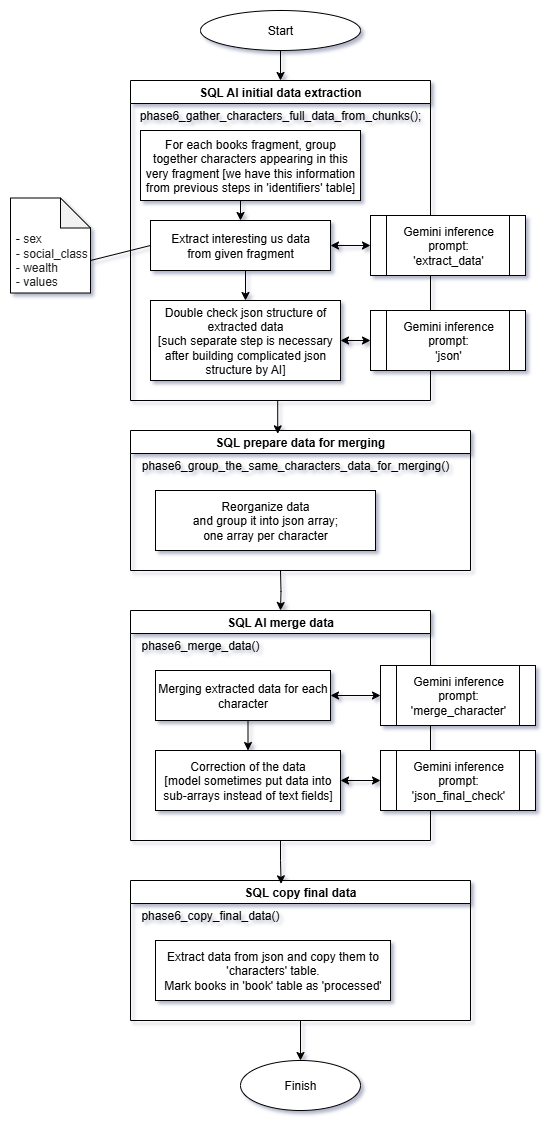

The diagram above was exported from draw.io. Its source (the exported page's mxGraphModel, read from the mxfile embedded in the PNG):
<mxGraphModel dx="1800" dy="722" grid="1" gridSize="10" guides="1" tooltips="1" connect="1" arrows="1" fold="1" page="1" pageScale="1" pageWidth="850" pageHeight="1100" math="0" shadow="0">
  <root>
    <mxCell id="0" />
    <mxCell id="1" parent="0" />
    <mxCell id="Fbgm3DCXqFfnikHuNpdP-1" style="edgeStyle=orthogonalEdgeStyle;rounded=0;orthogonalLoop=1;jettySize=auto;html=1;exitX=0.5;exitY=1;exitDx=0;exitDy=0;" edge="1" parent="1" source="Fbgm3DCXqFfnikHuNpdP-2" target="Fbgm3DCXqFfnikHuNpdP-4">
      <mxGeometry relative="1" as="geometry" />
    </mxCell>
    <mxCell id="Fbgm3DCXqFfnikHuNpdP-2" value="Start" style="ellipse;whiteSpace=wrap;html=1;" vertex="1" parent="1">
      <mxGeometry x="360" y="30" width="160" height="40" as="geometry" />
    </mxCell>
    <mxCell id="Fbgm3DCXqFfnikHuNpdP-4" value="SQL AI initial data extraction" style="swimlane;whiteSpace=wrap;html=1;" vertex="1" parent="1">
      <mxGeometry x="290" y="100" width="300" height="320" as="geometry" />
    </mxCell>
    <mxCell id="Fbgm3DCXqFfnikHuNpdP-5" style="edgeStyle=orthogonalEdgeStyle;rounded=0;orthogonalLoop=1;jettySize=auto;html=1;exitX=0.5;exitY=1;exitDx=0;exitDy=0;entryX=0.5;entryY=0;entryDx=0;entryDy=0;" edge="1" parent="Fbgm3DCXqFfnikHuNpdP-4" source="Fbgm3DCXqFfnikHuNpdP-6" target="Fbgm3DCXqFfnikHuNpdP-9">
      <mxGeometry relative="1" as="geometry" />
    </mxCell>
    <mxCell id="Fbgm3DCXqFfnikHuNpdP-6" value="For each books fragment, group together characters appearing in this very fragment [we have this information from previous steps in 'identifiers' table]" style="rounded=0;whiteSpace=wrap;html=1;" vertex="1" parent="Fbgm3DCXqFfnikHuNpdP-4">
      <mxGeometry x="10" y="50" width="220" height="70" as="geometry" />
    </mxCell>
    <mxCell id="Fbgm3DCXqFfnikHuNpdP-7" value="&lt;div&gt;phase6_gather_characters_full_data_from_chunks();&lt;/div&gt;" style="text;html=1;align=center;verticalAlign=middle;whiteSpace=wrap;rounded=0;" vertex="1" parent="Fbgm3DCXqFfnikHuNpdP-4">
      <mxGeometry y="20" width="300" height="30" as="geometry" />
    </mxCell>
    <mxCell id="Fbgm3DCXqFfnikHuNpdP-8" style="edgeStyle=orthogonalEdgeStyle;rounded=0;orthogonalLoop=1;jettySize=auto;html=1;exitX=0.5;exitY=1;exitDx=0;exitDy=0;entryX=0.5;entryY=0;entryDx=0;entryDy=0;" edge="1" parent="Fbgm3DCXqFfnikHuNpdP-4" source="Fbgm3DCXqFfnikHuNpdP-9" target="Fbgm3DCXqFfnikHuNpdP-10">
      <mxGeometry relative="1" as="geometry" />
    </mxCell>
    <mxCell id="Fbgm3DCXqFfnikHuNpdP-9" value="Extract interesting us data&lt;br&gt;from given fragment" style="rounded=0;whiteSpace=wrap;html=1;" vertex="1" parent="Fbgm3DCXqFfnikHuNpdP-4">
      <mxGeometry x="20" y="140" width="180" height="50" as="geometry" />
    </mxCell>
    <mxCell id="Fbgm3DCXqFfnikHuNpdP-10" value="Double check json structure of extracted data&lt;br&gt;[such separate step is necessary after building complicated json structure by AI]" style="rounded=0;whiteSpace=wrap;html=1;" vertex="1" parent="Fbgm3DCXqFfnikHuNpdP-4">
      <mxGeometry x="20" y="220" width="190" height="80" as="geometry" />
    </mxCell>
    <mxCell id="Fbgm3DCXqFfnikHuNpdP-18" value="&lt;div&gt;&lt;br&gt;&lt;/div&gt;&lt;div&gt;&lt;br&gt;&lt;/div&gt;&amp;nbsp;-&amp;nbsp;&lt;span style=&quot;color: rgb(32, 33, 36); font-family: Roboto, sans-serif; white-space-collapse: preserve; background-color: rgb(255, 255, 255);&quot;&gt;sex&lt;br&gt; - social_class&lt;br&gt; - wealth&lt;br/&gt; - values&lt;/span&gt;" style="shape=note;whiteSpace=wrap;html=1;backgroundOutline=1;darkOpacity=0.05;align=left;" vertex="1" parent="1">
      <mxGeometry x="170" y="217.5" width="80" height="95" as="geometry" />
    </mxCell>
    <mxCell id="Fbgm3DCXqFfnikHuNpdP-76" value="Finish" style="ellipse;whiteSpace=wrap;html=1;" vertex="1" parent="1">
      <mxGeometry x="400" y="1080" width="120" height="50" as="geometry" />
    </mxCell>
    <mxCell id="Fbgm3DCXqFfnikHuNpdP-11" value="Gemini inference&lt;br&gt;prompt:&lt;br&gt;'extract_data'" style="shape=process;whiteSpace=wrap;html=1;backgroundOutline=1;" vertex="1" parent="1">
      <mxGeometry x="530" y="235" width="155" height="60" as="geometry" />
    </mxCell>
    <mxCell id="Fbgm3DCXqFfnikHuNpdP-12" value="" style="endArrow=classic;startArrow=classic;html=1;rounded=0;entryX=0;entryY=0.5;entryDx=0;entryDy=0;exitX=1;exitY=0.5;exitDx=0;exitDy=0;" edge="1" parent="1" source="Fbgm3DCXqFfnikHuNpdP-9" target="Fbgm3DCXqFfnikHuNpdP-11">
      <mxGeometry width="50" height="50" relative="1" as="geometry">
        <mxPoint x="175" y="-230" as="sourcePoint" />
        <mxPoint x="575.7106781186548" y="180" as="targetPoint" />
      </mxGeometry>
    </mxCell>
    <mxCell id="Fbgm3DCXqFfnikHuNpdP-78" value="" style="endArrow=none;html=1;rounded=0;exitX=0;exitY=0;exitDx=80;exitDy=62.5;exitPerimeter=0;entryX=0;entryY=0.5;entryDx=0;entryDy=0;" edge="1" parent="1" source="Fbgm3DCXqFfnikHuNpdP-18" target="Fbgm3DCXqFfnikHuNpdP-9">
      <mxGeometry width="50" height="50" relative="1" as="geometry">
        <mxPoint x="750" y="300" as="sourcePoint" />
        <mxPoint x="800" y="250" as="targetPoint" />
      </mxGeometry>
    </mxCell>
    <mxCell id="Fbgm3DCXqFfnikHuNpdP-79" value="Gemini inference&lt;br&gt;prompt:&lt;br&gt;'json'" style="shape=process;whiteSpace=wrap;html=1;backgroundOutline=1;" vertex="1" parent="1">
      <mxGeometry x="530" y="330" width="155" height="60" as="geometry" />
    </mxCell>
    <mxCell id="Fbgm3DCXqFfnikHuNpdP-80" value="" style="endArrow=classic;startArrow=classic;html=1;rounded=0;exitX=0;exitY=0.5;exitDx=0;exitDy=0;entryX=1;entryY=0.5;entryDx=0;entryDy=0;" edge="1" parent="1" source="Fbgm3DCXqFfnikHuNpdP-79" target="Fbgm3DCXqFfnikHuNpdP-10">
      <mxGeometry width="50" height="50" relative="1" as="geometry">
        <mxPoint x="750" y="300" as="sourcePoint" />
        <mxPoint x="800" y="250" as="targetPoint" />
      </mxGeometry>
    </mxCell>
    <mxCell id="Fbgm3DCXqFfnikHuNpdP-92" style="edgeStyle=orthogonalEdgeStyle;rounded=0;orthogonalLoop=1;jettySize=auto;html=1;entryX=0.5;entryY=0;entryDx=0;entryDy=0;" edge="1" parent="1" target="Fbgm3DCXqFfnikHuNpdP-89">
      <mxGeometry relative="1" as="geometry">
        <mxPoint x="440" y="590" as="sourcePoint" />
      </mxGeometry>
    </mxCell>
    <mxCell id="Fbgm3DCXqFfnikHuNpdP-81" value="SQL prepare data for merging" style="swimlane;whiteSpace=wrap;html=1;" vertex="1" parent="1">
      <mxGeometry x="290" y="450" width="340" height="140" as="geometry" />
    </mxCell>
    <mxCell id="Fbgm3DCXqFfnikHuNpdP-83" value="Reorganize data&lt;br&gt;and group it into json array;&lt;br&gt;one array per character" style="rounded=0;whiteSpace=wrap;html=1;" vertex="1" parent="Fbgm3DCXqFfnikHuNpdP-81">
      <mxGeometry x="25" y="60" width="220" height="60" as="geometry" />
    </mxCell>
    <mxCell id="Fbgm3DCXqFfnikHuNpdP-84" value="&lt;div&gt;phase6_group_the_same_characters_data_for_merging()&lt;/div&gt;" style="text;html=1;align=center;verticalAlign=middle;whiteSpace=wrap;rounded=0;" vertex="1" parent="Fbgm3DCXqFfnikHuNpdP-81">
      <mxGeometry y="20" width="330" height="30" as="geometry" />
    </mxCell>
    <mxCell id="Fbgm3DCXqFfnikHuNpdP-88" style="edgeStyle=orthogonalEdgeStyle;rounded=0;orthogonalLoop=1;jettySize=auto;html=1;exitX=0.5;exitY=1;exitDx=0;exitDy=0;entryX=0.433;entryY=0.024;entryDx=0;entryDy=0;entryPerimeter=0;" edge="1" parent="1" source="Fbgm3DCXqFfnikHuNpdP-4" target="Fbgm3DCXqFfnikHuNpdP-81">
      <mxGeometry relative="1" as="geometry" />
    </mxCell>
    <mxCell id="Fbgm3DCXqFfnikHuNpdP-89" value="SQL AI merge data" style="swimlane;whiteSpace=wrap;html=1;" vertex="1" parent="1">
      <mxGeometry x="290" y="630" width="300" height="230" as="geometry" />
    </mxCell>
    <mxCell id="Fbgm3DCXqFfnikHuNpdP-96" style="edgeStyle=orthogonalEdgeStyle;rounded=0;orthogonalLoop=1;jettySize=auto;html=1;exitX=0.5;exitY=1;exitDx=0;exitDy=0;entryX=0.5;entryY=0;entryDx=0;entryDy=0;" edge="1" parent="Fbgm3DCXqFfnikHuNpdP-89" source="Fbgm3DCXqFfnikHuNpdP-90" target="Fbgm3DCXqFfnikHuNpdP-95">
      <mxGeometry relative="1" as="geometry" />
    </mxCell>
    <mxCell id="Fbgm3DCXqFfnikHuNpdP-90" value="Merging extracted data for each character" style="rounded=0;whiteSpace=wrap;html=1;" vertex="1" parent="Fbgm3DCXqFfnikHuNpdP-89">
      <mxGeometry x="25" y="60" width="175" height="50" as="geometry" />
    </mxCell>
    <mxCell id="Fbgm3DCXqFfnikHuNpdP-91" value="&lt;div&gt;phase6_merge_data()&lt;/div&gt;" style="text;html=1;align=center;verticalAlign=middle;whiteSpace=wrap;rounded=0;" vertex="1" parent="Fbgm3DCXqFfnikHuNpdP-89">
      <mxGeometry y="20" width="140" height="30" as="geometry" />
    </mxCell>
    <mxCell id="Fbgm3DCXqFfnikHuNpdP-93" value="Gemini inference&lt;br&gt;prompt:&lt;br&gt;'merge_character'" style="shape=process;whiteSpace=wrap;html=1;backgroundOutline=1;" vertex="1" parent="Fbgm3DCXqFfnikHuNpdP-89">
      <mxGeometry x="250" y="55" width="155" height="60" as="geometry" />
    </mxCell>
    <mxCell id="Fbgm3DCXqFfnikHuNpdP-94" value="" style="endArrow=classic;startArrow=classic;html=1;rounded=0;exitX=1;exitY=0.5;exitDx=0;exitDy=0;entryX=0;entryY=0.5;entryDx=0;entryDy=0;" edge="1" parent="Fbgm3DCXqFfnikHuNpdP-89" source="Fbgm3DCXqFfnikHuNpdP-90" target="Fbgm3DCXqFfnikHuNpdP-93">
      <mxGeometry width="50" height="50" relative="1" as="geometry">
        <mxPoint x="460" y="50" as="sourcePoint" />
        <mxPoint x="510" as="targetPoint" />
      </mxGeometry>
    </mxCell>
    <mxCell id="Fbgm3DCXqFfnikHuNpdP-95" value="Correction of the data&lt;br&gt;[model sometimes put data into sub-arrays instead of text fields]" style="rounded=0;whiteSpace=wrap;html=1;" vertex="1" parent="Fbgm3DCXqFfnikHuNpdP-89">
      <mxGeometry x="25" y="140" width="185" height="60" as="geometry" />
    </mxCell>
    <mxCell id="Fbgm3DCXqFfnikHuNpdP-97" value="Gemini inference&lt;br&gt;prompt:&lt;br&gt;'json_final_check'" style="shape=process;whiteSpace=wrap;html=1;backgroundOutline=1;" vertex="1" parent="1">
      <mxGeometry x="540" y="770" width="155" height="60" as="geometry" />
    </mxCell>
    <mxCell id="Fbgm3DCXqFfnikHuNpdP-98" value="" style="endArrow=classic;startArrow=classic;html=1;rounded=0;exitX=0;exitY=0.5;exitDx=0;exitDy=0;entryX=1;entryY=0.5;entryDx=0;entryDy=0;" edge="1" parent="1" source="Fbgm3DCXqFfnikHuNpdP-97" target="Fbgm3DCXqFfnikHuNpdP-95">
      <mxGeometry width="50" height="50" relative="1" as="geometry">
        <mxPoint x="750" y="680" as="sourcePoint" />
        <mxPoint x="800" y="630" as="targetPoint" />
      </mxGeometry>
    </mxCell>
    <mxCell id="Fbgm3DCXqFfnikHuNpdP-103" style="edgeStyle=orthogonalEdgeStyle;rounded=0;orthogonalLoop=1;jettySize=auto;html=1;exitX=0.5;exitY=1;exitDx=0;exitDy=0;" edge="1" parent="1" source="Fbgm3DCXqFfnikHuNpdP-99" target="Fbgm3DCXqFfnikHuNpdP-76">
      <mxGeometry relative="1" as="geometry" />
    </mxCell>
    <mxCell id="Fbgm3DCXqFfnikHuNpdP-99" value="SQL copy final data" style="swimlane;whiteSpace=wrap;html=1;" vertex="1" parent="1">
      <mxGeometry x="290" y="900" width="340" height="140" as="geometry" />
    </mxCell>
    <mxCell id="Fbgm3DCXqFfnikHuNpdP-100" value="Extract data from json and copy them to 'characters' table.&lt;br&gt;Mark books in 'book' table as 'processed'" style="rounded=0;whiteSpace=wrap;html=1;" vertex="1" parent="Fbgm3DCXqFfnikHuNpdP-99">
      <mxGeometry x="25" y="60" width="235" height="60" as="geometry" />
    </mxCell>
    <mxCell id="Fbgm3DCXqFfnikHuNpdP-101" value="&lt;div&gt;phase6_copy_final_data()&lt;/div&gt;" style="text;html=1;align=center;verticalAlign=middle;whiteSpace=wrap;rounded=0;" vertex="1" parent="Fbgm3DCXqFfnikHuNpdP-99">
      <mxGeometry y="20" width="160" height="30" as="geometry" />
    </mxCell>
    <mxCell id="Fbgm3DCXqFfnikHuNpdP-102" style="edgeStyle=orthogonalEdgeStyle;rounded=0;orthogonalLoop=1;jettySize=auto;html=1;exitX=0.5;exitY=1;exitDx=0;exitDy=0;entryX=0.443;entryY=0.024;entryDx=0;entryDy=0;entryPerimeter=0;" edge="1" parent="1" source="Fbgm3DCXqFfnikHuNpdP-89" target="Fbgm3DCXqFfnikHuNpdP-99">
      <mxGeometry relative="1" as="geometry" />
    </mxCell>
  </root>
</mxGraphModel>